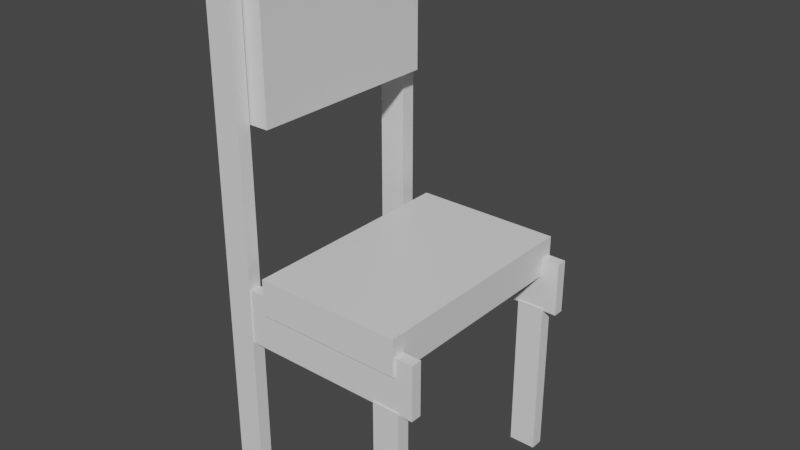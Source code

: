# Source: LibraryChair.blend  (saved by Blender 3.2.14; exported with 4.5.12 LTS)
import bpy
from mathutils import Matrix  # noqa: F401  (used for matrix-valued properties, if any)

bpy.ops.wm.read_factory_settings(use_empty=True)
scene = bpy.context.scene
scene.name = 'Scene'

# ---- collections
col_collection = bpy.data.collections.new('Collection'); scene.collection.children.link(col_collection)

# ---- materials (node trees are filled in below, after node groups)
mat_material = bpy.data.materials.new('Material')
mat_material.alpha_threshold = 0.0
mat_material.use_transparent_shadow = False
mat_material.line_color = (0.0, 0.0, 0.0, 1.0)
mat_material_001 = bpy.data.materials.new('Material.001')
mat_material_001.alpha_threshold = 0.0
mat_material_001.use_transparent_shadow = False
mat_material_001.line_color = (0.0, 0.0, 0.0, 1.0)
mat_material_002 = bpy.data.materials.new('Material.002')
mat_material_002.alpha_threshold = 0.0
mat_material_002.use_transparent_shadow = False
mat_material_002.line_color = (0.0, 0.0, 0.0, 1.0)
mat_material_003 = bpy.data.materials.new('Material.003')
mat_material_003.alpha_threshold = 0.0
mat_material_003.use_transparent_shadow = False
mat_material_003.line_color = (0.0, 0.0, 0.0, 1.0)
mat_material_004 = bpy.data.materials.new('Material.004')
mat_material_004.alpha_threshold = 0.0
mat_material_004.use_transparent_shadow = False
mat_material_004.line_color = (0.0, 0.0, 0.0, 1.0)
mat_material_005 = bpy.data.materials.new('Material.005')
mat_material_005.alpha_threshold = 0.0
mat_material_005.use_transparent_shadow = False
mat_material_005.line_color = (0.0, 0.0, 0.0, 1.0)
mat_material_006 = bpy.data.materials.new('Material.006')
mat_material_006.alpha_threshold = 0.0
mat_material_006.use_transparent_shadow = False
mat_material_006.line_color = (0.0, 0.0, 0.0, 1.0)
mat_material_007 = bpy.data.materials.new('Material.007')
mat_material_007.alpha_threshold = 0.0
mat_material_007.use_transparent_shadow = False
mat_material_007.line_color = (0.0, 0.0, 0.0, 1.0)

# ---- material node trees
mat_material.use_nodes = True; mat_material.node_tree.nodes.clear()
_N = mat_material.node_tree.nodes; _L = mat_material.node_tree.links
n0 = _N.new('ShaderNodeOutputMaterial'); n0.name = 'Material Output'; n0.location = (300, 300)
n1 = _N.new('ShaderNodeBsdfPrincipled'); n1.name = 'Principled BSDF'; n1.location = (10, 300)
n1.distribution = 'GGX'
n1.subsurface_method = 'RANDOM_WALK_SKIN'
n1.inputs[2].default_value = 0.4
n1.inputs[3].default_value = 1.45
n1.inputs[27].default_value = (0.0, 0.0, 0.0, 1.0)
n1.inputs[28].default_value = 1.0
_L.new(n1.outputs[0], n0.inputs[0])
n0.is_active_output = True
mat_material_001.use_nodes = True; mat_material_001.node_tree.nodes.clear()
_N = mat_material_001.node_tree.nodes; _L = mat_material_001.node_tree.links
n0 = _N.new('ShaderNodeOutputMaterial'); n0.name = 'Material Output'; n0.location = (300, 300)
n1 = _N.new('ShaderNodeBsdfPrincipled'); n1.name = 'Principled BSDF'; n1.location = (10, 300)
n1.distribution = 'GGX'
n1.subsurface_method = 'RANDOM_WALK_SKIN'
n1.inputs[2].default_value = 0.4
n1.inputs[3].default_value = 1.45
n1.inputs[27].default_value = (0.0, 0.0, 0.0, 1.0)
n1.inputs[28].default_value = 1.0
_L.new(n1.outputs[0], n0.inputs[0])
n0.is_active_output = True
mat_material_002.use_nodes = True; mat_material_002.node_tree.nodes.clear()
_N = mat_material_002.node_tree.nodes; _L = mat_material_002.node_tree.links
n0 = _N.new('ShaderNodeOutputMaterial'); n0.name = 'Material Output'; n0.location = (300, 300)
n1 = _N.new('ShaderNodeBsdfPrincipled'); n1.name = 'Principled BSDF'; n1.location = (10, 300)
n1.distribution = 'GGX'
n1.subsurface_method = 'RANDOM_WALK_SKIN'
n1.inputs[2].default_value = 0.4
n1.inputs[3].default_value = 1.45
n1.inputs[27].default_value = (0.0, 0.0, 0.0, 1.0)
n1.inputs[28].default_value = 1.0
_L.new(n1.outputs[0], n0.inputs[0])
n0.is_active_output = True
mat_material_003.use_nodes = True; mat_material_003.node_tree.nodes.clear()
_N = mat_material_003.node_tree.nodes; _L = mat_material_003.node_tree.links
n0 = _N.new('ShaderNodeOutputMaterial'); n0.name = 'Material Output'; n0.location = (300, 300)
n1 = _N.new('ShaderNodeBsdfPrincipled'); n1.name = 'Principled BSDF'; n1.location = (10, 300)
n1.distribution = 'GGX'
n1.subsurface_method = 'RANDOM_WALK_SKIN'
n1.inputs[2].default_value = 0.4
n1.inputs[3].default_value = 1.45
n1.inputs[27].default_value = (0.0, 0.0, 0.0, 1.0)
n1.inputs[28].default_value = 1.0
_L.new(n1.outputs[0], n0.inputs[0])
n0.is_active_output = True
mat_material_004.use_nodes = True; mat_material_004.node_tree.nodes.clear()
_N = mat_material_004.node_tree.nodes; _L = mat_material_004.node_tree.links
n0 = _N.new('ShaderNodeOutputMaterial'); n0.name = 'Material Output'; n0.location = (300, 300)
n1 = _N.new('ShaderNodeBsdfPrincipled'); n1.name = 'Principled BSDF'; n1.location = (10, 300)
n1.distribution = 'GGX'
n1.subsurface_method = 'RANDOM_WALK_SKIN'
n1.inputs[2].default_value = 0.4
n1.inputs[3].default_value = 1.45
n1.inputs[27].default_value = (0.0, 0.0, 0.0, 1.0)
n1.inputs[28].default_value = 1.0
_L.new(n1.outputs[0], n0.inputs[0])
n0.is_active_output = True
mat_material_005.use_nodes = True; mat_material_005.node_tree.nodes.clear()
_N = mat_material_005.node_tree.nodes; _L = mat_material_005.node_tree.links
n0 = _N.new('ShaderNodeOutputMaterial'); n0.name = 'Material Output'; n0.location = (300, 300)
n1 = _N.new('ShaderNodeBsdfPrincipled'); n1.name = 'Principled BSDF'; n1.location = (10, 300)
n1.distribution = 'GGX'
n1.subsurface_method = 'RANDOM_WALK_SKIN'
n1.inputs[2].default_value = 0.4
n1.inputs[3].default_value = 1.45
n1.inputs[27].default_value = (0.0, 0.0, 0.0, 1.0)
n1.inputs[28].default_value = 1.0
_L.new(n1.outputs[0], n0.inputs[0])
n0.is_active_output = True
mat_material_006.use_nodes = True; mat_material_006.node_tree.nodes.clear()
_N = mat_material_006.node_tree.nodes; _L = mat_material_006.node_tree.links
n0 = _N.new('ShaderNodeOutputMaterial'); n0.name = 'Material Output'; n0.location = (300, 300)
n1 = _N.new('ShaderNodeBsdfPrincipled'); n1.name = 'Principled BSDF'; n1.location = (10, 300)
n1.distribution = 'GGX'
n1.subsurface_method = 'RANDOM_WALK_SKIN'
n1.inputs[2].default_value = 0.4
n1.inputs[3].default_value = 1.45
n1.inputs[27].default_value = (0.0, 0.0, 0.0, 1.0)
n1.inputs[28].default_value = 1.0
_L.new(n1.outputs[0], n0.inputs[0])
n0.is_active_output = True
mat_material_007.use_nodes = True; mat_material_007.node_tree.nodes.clear()
_N = mat_material_007.node_tree.nodes; _L = mat_material_007.node_tree.links
n0 = _N.new('ShaderNodeOutputMaterial'); n0.name = 'Material Output'; n0.location = (300, 300)
n1 = _N.new('ShaderNodeBsdfPrincipled'); n1.name = 'Principled BSDF'; n1.location = (10, 300)
n1.distribution = 'GGX'
n1.subsurface_method = 'RANDOM_WALK_SKIN'
n1.inputs[2].default_value = 0.4
n1.inputs[3].default_value = 1.45
n1.inputs[27].default_value = (0.0, 0.0, 0.0, 1.0)
n1.inputs[28].default_value = 1.0
_L.new(n1.outputs[0], n0.inputs[0])
n0.is_active_output = True

# ---- world
world_world = bpy.data.worlds.new('World'); scene.world = world_world
world_world.use_nodes = True; world_world.node_tree.nodes.clear()
_N = world_world.node_tree.nodes; _L = world_world.node_tree.links
n0 = _N.new('ShaderNodeOutputWorld'); n0.name = 'World Output'; n0.location = (300, 300)
n1 = _N.new('ShaderNodeBackground'); n1.name = 'Background'; n1.location = (10, 300)
n1.inputs[0].default_value = (0.05088, 0.05088, 0.05088, 1.0)
_L.new(n1.outputs[0], n0.inputs[0])
n0.is_active_output = True
world_world.color = (0.05088, 0.05088, 0.05088)
world_world.use_sun_shadow = False
world_world.sun_shadow_jitter_overblur = 0.0

# ---- meshes
me_cube = bpy.data.meshes.new('Cube')
me_cube.from_pydata([(1.0, 1.0, 1.0), (1.0, 1.0, -1.0), (1.0, -1.0, 1.0), (1.0, -1.0, -1.0), (-1.0, 1.0, 1.0), (-1.0, 1.0, -1.0), (-1.0, -1.0, 1.0), (-1.0, -1.0, -1.0)], [], [(0, 4, 6, 2), (3, 2, 6, 7), (7, 6, 4, 5), (5, 1, 3, 7), (1, 0, 2, 3), (5, 4, 0, 1)])
_uv = me_cube.uv_layers.new(name='UVMap')
_uv.uv.foreach_set('vector', [0.625, 0.5, 0.875, 0.5, 0.875, 0.75, 0.625, 0.75, 0.375, 0.75, 0.625, 0.75, 0.625, 1.0, 0.375, 1.0, 0.375, 0.0, 0.625, 0.0, 0.625, 0.25, 0.375, 0.25, 0.125, 0.5, 0.375, 0.5, 0.375, 0.75, 0.125, 0.75, 0.375, 0.5, 0.625, 0.5, 0.625, 0.75, 0.375, 0.75, 0.375, 0.25, 0.625, 0.25, 0.625, 0.5, 0.375, 0.5])
me_cube.materials.append(mat_material)
me_cube.use_mirror_vertex_groups = False
me_cube.update()
me_cube_001 = bpy.data.meshes.new('Cube.001')
me_cube_001.from_pydata([(1.0, 1.0, 1.0), (1.0, 1.0, -2.242), (1.0, -1.0, 1.0), (1.0, -1.0, -2.242), (-1.0, 1.0, 1.0), (-1.0, 1.0, -2.242), (-1.0, -1.0, 1.0), (-1.0, -1.0, -2.242)], [], [(0, 4, 6, 2), (3, 2, 6, 7), (7, 6, 4, 5), (5, 1, 3, 7), (1, 0, 2, 3), (5, 4, 0, 1)])
_uv = me_cube_001.uv_layers.new(name='UVMap')
_uv.uv.foreach_set('vector', [0.625, 0.5, 0.875, 0.5, 0.875, 0.75, 0.625, 0.75, 0.375, 0.75, 0.625, 0.75, 0.625, 1.0, 0.375, 1.0, 0.375, 0.0, 0.625, 0.0, 0.625, 0.25, 0.375, 0.25, 0.125, 0.5, 0.375, 0.5, 0.375, 0.75, 0.125, 0.75, 0.375, 0.5, 0.625, 0.5, 0.625, 0.75, 0.375, 0.75, 0.375, 0.25, 0.625, 0.25, 0.625, 0.5, 0.375, 0.5])
me_cube_001.materials.append(mat_material_001)
me_cube_001.use_mirror_vertex_groups = False
me_cube_001.update()
me_cube_002 = bpy.data.meshes.new('Cube.002')
me_cube_002.from_pydata([(1.0, 1.0, 2.964), (1.0, 1.0, -1.714), (1.0, -1.0, 2.964), (1.0, -1.0, -1.714), (-1.0, 1.0, 2.964), (-1.0, 1.0, -1.714), (-1.0, -1.0, 2.964), (-1.0, -1.0, -1.714)], [], [(0, 4, 6, 2), (3, 2, 6, 7), (7, 6, 4, 5), (5, 1, 3, 7), (1, 0, 2, 3), (5, 4, 0, 1)])
_uv = me_cube_002.uv_layers.new(name='UVMap')
_uv.uv.foreach_set('vector', [0.625, 0.5, 0.875, 0.5, 0.875, 0.75, 0.625, 0.75, 0.375, 0.75, 0.625, 0.75, 0.625, 1.0, 0.375, 1.0, 0.375, 0.0, 0.625, 0.0, 0.625, 0.25, 0.375, 0.25, 0.125, 0.5, 0.375, 0.5, 0.375, 0.75, 0.125, 0.75, 0.375, 0.5, 0.625, 0.5, 0.625, 0.75, 0.375, 0.75, 0.375, 0.25, 0.625, 0.25, 0.625, 0.5, 0.375, 0.5])
me_cube_002.materials.append(mat_material_002)
me_cube_002.use_mirror_vertex_groups = False
me_cube_002.update()
me_cube_003 = bpy.data.meshes.new('Cube.003')
me_cube_003.from_pydata([(1.0, 1.0, 2.964), (1.0, 1.0, -1.714), (1.0, -1.0, 2.964), (1.0, -1.0, -1.714), (-1.0, 1.0, 2.964), (-1.0, 1.0, -1.714), (-1.0, -1.0, 2.964), (-1.0, -1.0, -1.714)], [], [(0, 4, 6, 2), (3, 2, 6, 7), (7, 6, 4, 5), (5, 1, 3, 7), (1, 0, 2, 3), (5, 4, 0, 1)])
_uv = me_cube_003.uv_layers.new(name='UVMap')
_uv.uv.foreach_set('vector', [0.625, 0.5, 0.875, 0.5, 0.875, 0.75, 0.625, 0.75, 0.375, 0.75, 0.625, 0.75, 0.625, 1.0, 0.375, 1.0, 0.375, 0.0, 0.625, 0.0, 0.625, 0.25, 0.375, 0.25, 0.125, 0.5, 0.375, 0.5, 0.375, 0.75, 0.125, 0.75, 0.375, 0.5, 0.625, 0.5, 0.625, 0.75, 0.375, 0.75, 0.375, 0.25, 0.625, 0.25, 0.625, 0.5, 0.375, 0.5])
me_cube_003.materials.append(mat_material_003)
me_cube_003.use_mirror_vertex_groups = False
me_cube_003.update()
me_cube_004 = bpy.data.meshes.new('Cube.004')
me_cube_004.from_pydata([(1.0, 1.0, 2.289), (1.0, 1.0, -1.109), (1.0, -1.0, 2.289), (1.0, -1.0, -1.109), (-1.0, 1.0, 2.289), (-1.0, 1.0, -1.109), (-1.0, -1.0, 2.289), (-1.0, -1.0, -1.109)], [], [(0, 4, 6, 2), (3, 2, 6, 7), (7, 6, 4, 5), (5, 1, 3, 7), (1, 0, 2, 3), (5, 4, 0, 1)])
_uv = me_cube_004.uv_layers.new(name='UVMap')
_uv.uv.foreach_set('vector', [0.625, 0.5, 0.875, 0.5, 0.875, 0.75, 0.625, 0.75, 0.375, 0.75, 0.625, 0.75, 0.625, 1.0, 0.375, 1.0, 0.375, 0.0, 0.625, 0.0, 0.625, 0.25, 0.375, 0.25, 0.125, 0.5, 0.375, 0.5, 0.375, 0.75, 0.125, 0.75, 0.375, 0.5, 0.625, 0.5, 0.625, 0.75, 0.375, 0.75, 0.375, 0.25, 0.625, 0.25, 0.625, 0.5, 0.375, 0.5])
me_cube_004.materials.append(mat_material_004)
me_cube_004.use_mirror_vertex_groups = False
me_cube_004.update()
me_cube_005 = bpy.data.meshes.new('Cube.005')
me_cube_005.from_pydata([(1.0, 1.0, 2.289), (1.0, 1.0, -1.109), (1.0, -1.0, 2.289), (1.0, -1.0, -1.109), (-1.0, 1.0, 2.289), (-1.0, 1.0, -1.109), (-1.0, -1.0, 2.289), (-1.0, -1.0, -1.109)], [], [(0, 4, 6, 2), (3, 2, 6, 7), (7, 6, 4, 5), (5, 1, 3, 7), (1, 0, 2, 3), (5, 4, 0, 1)])
_uv = me_cube_005.uv_layers.new(name='UVMap')
_uv.uv.foreach_set('vector', [0.625, 0.5, 0.875, 0.5, 0.875, 0.75, 0.625, 0.75, 0.375, 0.75, 0.625, 0.75, 0.625, 1.0, 0.375, 1.0, 0.375, 0.0, 0.625, 0.0, 0.625, 0.25, 0.375, 0.25, 0.125, 0.5, 0.375, 0.5, 0.375, 0.75, 0.125, 0.75, 0.375, 0.5, 0.625, 0.5, 0.625, 0.75, 0.375, 0.75, 0.375, 0.25, 0.625, 0.25, 0.625, 0.5, 0.375, 0.5])
me_cube_005.materials.append(mat_material_005)
me_cube_005.use_mirror_vertex_groups = False
me_cube_005.update()
me_cube_006 = bpy.data.meshes.new('Cube.006')
me_cube_006.from_pydata([(1.0, 1.0, 2.289), (1.0, 1.0, 0.7857), (1.0, -1.0, 2.289), (1.0, -1.0, 0.7857), (-1.0, 1.0, 2.289), (-1.0, 1.0, 0.7857), (-1.0, -1.0, 2.289), (-1.0, -1.0, 0.7857)], [], [(0, 4, 6, 2), (3, 2, 6, 7), (7, 6, 4, 5), (5, 1, 3, 7), (1, 0, 2, 3), (5, 4, 0, 1)])
_uv = me_cube_006.uv_layers.new(name='UVMap')
_uv.uv.foreach_set('vector', [0.625, 0.5, 0.875, 0.5, 0.875, 0.75, 0.625, 0.75, 0.375, 0.75, 0.625, 0.75, 0.625, 1.0, 0.375, 1.0, 0.375, 0.0, 0.625, 0.0, 0.625, 0.25, 0.375, 0.25, 0.125, 0.5, 0.375, 0.5, 0.375, 0.75, 0.125, 0.75, 0.375, 0.5, 0.625, 0.5, 0.625, 0.75, 0.375, 0.75, 0.375, 0.25, 0.625, 0.25, 0.625, 0.5, 0.375, 0.5])
me_cube_006.materials.append(mat_material_006)
me_cube_006.use_mirror_vertex_groups = False
me_cube_006.update()
me_cube_007 = bpy.data.meshes.new('Cube.007')
me_cube_007.from_pydata([(1.0, 1.0, 2.289), (1.0, 1.0, 0.7857), (1.0, -1.0, 2.289), (1.0, -1.0, 0.7857), (-1.0, 1.0, 2.289), (-1.0, 1.0, 0.7857), (-1.0, -1.0, 2.289), (-1.0, -1.0, 0.7857)], [], [(0, 4, 6, 2), (3, 2, 6, 7), (7, 6, 4, 5), (5, 1, 3, 7), (1, 0, 2, 3), (5, 4, 0, 1)])
_uv = me_cube_007.uv_layers.new(name='UVMap')
_uv.uv.foreach_set('vector', [0.625, 0.5, 0.875, 0.5, 0.875, 0.75, 0.625, 0.75, 0.375, 0.75, 0.625, 0.75, 0.625, 1.0, 0.375, 1.0, 0.375, 0.0, 0.625, 0.0, 0.625, 0.25, 0.375, 0.25, 0.125, 0.5, 0.375, 0.5, 0.375, 0.75, 0.125, 0.75, 0.375, 0.5, 0.625, 0.5, 0.625, 0.75, 0.375, 0.75, 0.375, 0.25, 0.625, 0.25, 0.625, 0.5, 0.375, 0.5])
me_cube_007.materials.append(mat_material_007)
me_cube_007.use_mirror_vertex_groups = False
me_cube_007.update()

# ---- objects
ob_cube = bpy.data.objects.new('Cube', me_cube)
ob_cube_001 = bpy.data.objects.new('Cube.001', me_cube_001)
ob_cube_002 = bpy.data.objects.new('Cube.002', me_cube_002)
ob_cube_003 = bpy.data.objects.new('Cube.003', me_cube_003)
ob_cube_004 = bpy.data.objects.new('Cube.004', me_cube_004)
ob_cube_005 = bpy.data.objects.new('Cube.005', me_cube_005)
ob_cube_006 = bpy.data.objects.new('Cube.006', me_cube_006)
ob_cube_007 = bpy.data.objects.new('Cube.007', me_cube_007)

# ---- transforms, parenting, visibility, modifiers, constraints
ob_cube.location = (0.6144, -0.6995, 3.301)
ob_cube.scale = (0.08467, 0.6048, 0.4843)
ob_cube.lock_rotations_4d = False
ob_cube.empty_display_type = 'ARROWS'
ob_cube.lineart.crease_threshold = 0.0
ob_cube_001.location = (0.9811, -0.6995, 1.877)
ob_cube_001.rotation_euler = (-0.0, -1.571, 0.0)
ob_cube_001.scale = (0.1127, 0.7039, 0.2816)
ob_cube_001.lock_rotations_4d = False
ob_cube_001.empty_display_type = 'ARROWS'
ob_cube_001.lineart.crease_threshold = 0.0
ob_cube_002.location = (0.5017, -0.04093, 1.707)
ob_cube_002.rotation_euler = (0.0, 0.0, 1.571)
ob_cube_002.scale = (0.04704, -0.084, 0.6727)
ob_cube_002.lock_rotations_4d = False
ob_cube_002.empty_display_type = 'ARROWS'
ob_cube_002.lineart.crease_threshold = 0.0
ob_cube_003.location = (0.5017, -1.356, 1.707)
ob_cube_003.rotation_euler = (0.0, 0.0, 1.571)
ob_cube_003.scale = (0.04032, -0.084, 0.6727)
ob_cube_003.lock_rotations_4d = False
ob_cube_003.empty_display_type = 'ARROWS'
ob_cube_003.lineart.crease_threshold = 0.0
ob_cube_004.location = (0.9556, -1.356, 1.707)
ob_cube_004.rotation_euler = (1.571, 7.55e-08, 1.571)
ob_cube_004.scale = (0.0336, -0.1682, 0.336)
ob_cube_004.lock_rotations_4d = False
ob_cube_004.empty_display_type = 'ARROWS'
ob_cube_004.lineart.crease_threshold = 0.0
ob_cube_005.location = (0.9556, -0.04093, 1.707)
ob_cube_005.rotation_euler = (1.571, 7.55e-08, 1.571)
ob_cube_005.scale = (0.0336, -0.1682, 0.336)
ob_cube_005.lock_rotations_4d = False
ob_cube_005.empty_display_type = 'ARROWS'
ob_cube_005.lineart.crease_threshold = 0.0
ob_cube_006.location = (1.556, -0.04093, 0.01127)
ob_cube_006.rotation_euler = (0.0, 4.371e-08, 1.571)
ob_cube_006.scale = (0.04032, -0.084, 0.6727)
ob_cube_006.lock_rotations_4d = False
ob_cube_006.empty_display_type = 'ARROWS'
ob_cube_006.lineart.crease_threshold = 0.0
ob_cube_007.location = (1.556, -1.356, 0.01127)
ob_cube_007.rotation_euler = (0.0, 4.371e-08, 1.571)
ob_cube_007.scale = (0.04032, -0.084, 0.6727)
ob_cube_007.lock_rotations_4d = False
ob_cube_007.empty_display_type = 'ARROWS'
ob_cube_007.lineart.crease_threshold = 0.0

# ---- collection membership
col_collection.objects.link(ob_cube)
col_collection.objects.link(ob_cube_001)
col_collection.objects.link(ob_cube_002)
col_collection.objects.link(ob_cube_003)
col_collection.objects.link(ob_cube_004)
col_collection.objects.link(ob_cube_005)
col_collection.objects.link(ob_cube_006)
col_collection.objects.link(ob_cube_007)

# ---- scene / render settings (as saved in the file)
scene.frame_start = 1; scene.frame_end = 250; scene.frame_set(1)
scene.render.engine = 'BLENDER_EEVEE_NEXT'
scene.cycles.sampling_pattern = 'TABULATED_SOBOL'
scene.cycles.use_light_tree = False
scene.view_settings.view_transform = 'Filmic'
bpy.context.view_layer.update()

# ---- added for rendering (the .blend has no active camera and no usable light): camera, sun
cam_auto = bpy.data.cameras.new('AutoCamera')
cam_auto.lens = 50.0
cam_auto.sensor_width = 36.0
cam_auto.clip_end = 1000.0
ob_auto_camera = bpy.data.objects.new('AutoCamera', cam_auto)
scene.collection.objects.link(ob_auto_camera)
ob_auto_camera.location = (4.56134, -4.88678, 4.95471)
ob_auto_camera.rotation_euler = (1.09748, -7.21219e-08, 0.694738)
scene.camera = ob_auto_camera
light_auto_sun = bpy.data.lights.new('AutoSun', 'SUN')
light_auto_sun.energy = 3.0
light_auto_sun.angle = 0.0523599
ob_auto_sun = bpy.data.objects.new('AutoSun', light_auto_sun)
scene.collection.objects.link(ob_auto_sun)
ob_auto_sun.rotation_euler = (0.872665, 0.174533, 0.523599)
bpy.context.view_layer.update()
